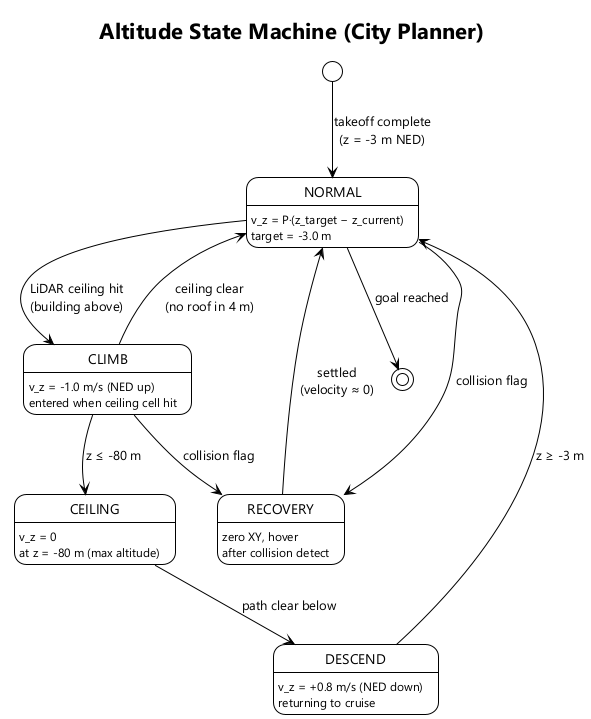

The diagram above was rendered by PlantUML. Its source (embedded in the PNG):
@startuml state_machine
!theme plain
title Altitude State Machine (City Planner)

skinparam shadowing false
skinparam defaultFontName "Segoe UI"

[*] --> NORMAL : takeoff complete\n(z = -3 m NED)

state NORMAL {
  NORMAL : v_z = P·(z_target − z_current)
  NORMAL : target = -3.0 m
}

state CLIMB {
  CLIMB : v_z = -1.0 m/s (NED up)
  CLIMB : entered when ceiling cell hit
}

state CEILING {
  CEILING : v_z = 0
  CEILING : at z = -80 m (max altitude)
}

state DESCEND {
  DESCEND : v_z = +0.8 m/s (NED down)
  DESCEND : returning to cruise
}

state RECOVERY {
  RECOVERY : zero XY, hover
  RECOVERY : after collision detect
}

NORMAL --> CLIMB : LiDAR ceiling hit\n(building above)
CLIMB --> CEILING : z ≤ -80 m
CLIMB --> NORMAL : ceiling clear\n(no roof in 4 m)
CEILING --> DESCEND : path clear below
DESCEND --> NORMAL : z ≥ -3 m

NORMAL --> RECOVERY : collision flag
CLIMB --> RECOVERY : collision flag
RECOVERY --> NORMAL : settled\n(velocity ≈ 0)

NORMAL --> [*] : goal reached

@enduml